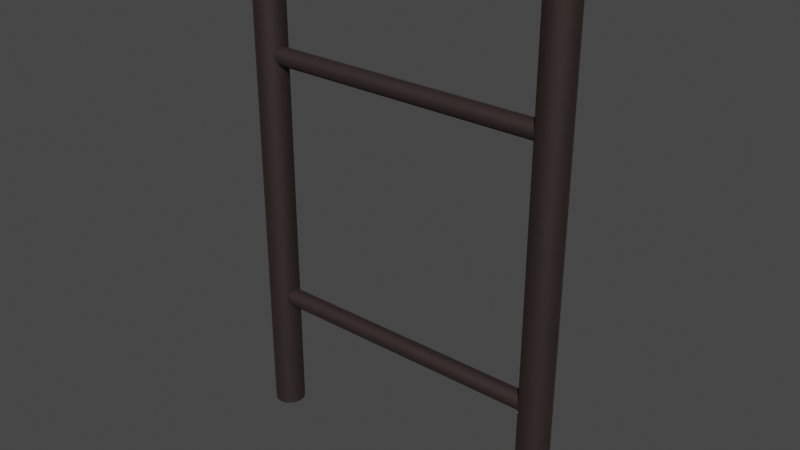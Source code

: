 # Source: ladder.blend  (saved by Blender 3.6.11; exported with 4.5.12 LTS)
import bpy
from mathutils import Matrix  # noqa: F401  (used for matrix-valued properties, if any)

bpy.ops.wm.read_factory_settings(use_empty=True)
scene = bpy.context.scene
scene.name = 'Scene'

# ---- collections
col_collection = bpy.data.collections.new('Collection'); scene.collection.children.link(col_collection)

# ---- materials (node trees are filled in below, after node groups)
mat_material = bpy.data.materials.new('Material')
mat_material.use_transparent_shadow = False

# ---- material node trees
mat_material.use_nodes = True; mat_material.node_tree.nodes.clear()
_N = mat_material.node_tree.nodes; _L = mat_material.node_tree.links
n0 = _N.new('ShaderNodeBsdfPrincipled'); n0.name = 'Principled BSDF'; n0.location = (10, 300)
n0.distribution = 'GGX'
n0.subsurface_method = 'RANDOM_WALK_SKIN'
n0.inputs[0].default_value = (0.09084, 0.06778, 0.0635, 1.0)
n0.inputs[1].default_value = 1.0
n0.inputs[2].default_value = 0.764
n0.inputs[3].default_value = 1.45
n0.inputs[27].default_value = (0.0, 0.0, 0.0, 1.0)
n0.inputs[28].default_value = 1.0
n1 = _N.new('ShaderNodeOutputMaterial'); n1.name = 'Material Output'; n1.location = (300, 300)
_L.new(n0.outputs[0], n1.inputs[0])
n1.is_active_output = True

# ---- world
world_world = bpy.data.worlds.new('World'); scene.world = world_world
world_world.use_nodes = True; world_world.node_tree.nodes.clear()
_N = world_world.node_tree.nodes; _L = world_world.node_tree.links
n0 = _N.new('ShaderNodeOutputWorld'); n0.name = 'World Output'; n0.location = (300, 300)
n1 = _N.new('ShaderNodeBackground'); n1.name = 'Background'; n1.location = (10, 300)
n1.inputs[0].default_value = (0.05088, 0.05088, 0.05088, 1.0)
_L.new(n1.outputs[0], n0.inputs[0])
n0.is_active_output = True
world_world.color = (0.05088, 0.05088, 0.05088)
world_world.use_sun_shadow = False
world_world.sun_shadow_jitter_overblur = 0.0

# ---- meshes
me_cylinder = bpy.data.meshes.new('Cylinder')
me_cylinder.from_pydata([(-0.3, -0.07, -4.47e-08), (-0.3, -0.07, 1.0), (-0.2941, -0.07058, -4.47e-08), (-0.2941, -0.07058, 1.0), (-0.2885, -0.07228, -4.47e-08), (-0.2885, -0.07228, 1.0), (-0.2833, -0.07506, -4.47e-08), (-0.2833, -0.07506, 1.0), (-0.2788, -0.07879, -4.47e-08), (-0.2788, -0.07879, 1.0), (-0.2751, -0.08333, -4.47e-08), (-0.2751, -0.08333, 1.0), (-0.2723, -0.08852, -4.47e-08), (-0.2723, -0.08852, 1.0), (-0.2706, -0.09415, -4.47e-08), (-0.2706, -0.09415, 1.0), (-0.27, -0.1, -4.47e-08), (-0.27, -0.1, 1.0), (-0.2706, -0.1059, -4.47e-08), (-0.2706, -0.1059, 1.0), (-0.2723, -0.1115, -4.47e-08), (-0.2723, -0.1115, 1.0), (-0.2751, -0.1167, -4.47e-08), (-0.2751, -0.1167, 1.0), (-0.2788, -0.1212, -4.47e-08), (-0.2788, -0.1212, 1.0), (-0.2833, -0.1249, -4.47e-08), (-0.2833, -0.1249, 1.0), (-0.2885, -0.1277, -4.47e-08), (-0.2885, -0.1277, 1.0), (-0.2941, -0.1294, -4.47e-08), (-0.2941, -0.1294, 1.0), (-0.3, -0.13, -4.47e-08), (-0.3, -0.13, 1.0), (-0.3059, -0.1294, -4.47e-08), (-0.3059, -0.1294, 1.0), (-0.3115, -0.1277, -4.47e-08), (-0.3115, -0.1277, 1.0), (-0.3167, -0.1249, -4.47e-08), (-0.3167, -0.1249, 1.0), (-0.3212, -0.1212, -4.47e-08), (-0.3212, -0.1212, 1.0), (-0.3249, -0.1167, -4.47e-08), (-0.3249, -0.1167, 1.0), (-0.3277, -0.1115, -4.47e-08), (-0.3277, -0.1115, 1.0), (-0.3294, -0.1059, -4.47e-08), (-0.3294, -0.1059, 1.0), (-0.33, -0.1, -4.47e-08), (-0.33, -0.1, 1.0), (-0.3294, -0.09415, -4.47e-08), (-0.3294, -0.09415, 1.0), (-0.3277, -0.08852, -4.47e-08), (-0.3277, -0.08852, 1.0), (-0.3249, -0.08333, -4.47e-08), (-0.3249, -0.08333, 1.0), (-0.3212, -0.07879, -4.47e-08), (-0.3212, -0.07879, 1.0), (-0.3167, -0.07506, -4.47e-08), (-0.3167, -0.07506, 1.0), (-0.3115, -0.07228, -4.47e-08), (-0.3115, -0.07228, 1.0), (-0.3059, -0.07058, -4.47e-08), (-0.3059, -0.07058, 1.0), (0.3, -0.07, -4.47e-08), (0.3, -0.07, 1.0), (0.3059, -0.07058, -4.47e-08), (0.3059, -0.07058, 1.0), (0.3115, -0.07228, -4.47e-08), (0.3115, -0.07228, 1.0), (0.3167, -0.07506, -4.47e-08), (0.3167, -0.07506, 1.0), (0.3212, -0.07879, -4.47e-08), (0.3212, -0.07879, 1.0), (0.3249, -0.08333, -4.47e-08), (0.3249, -0.08333, 1.0), (0.3277, -0.08852, -4.47e-08), (0.3277, -0.08852, 1.0), (0.3294, -0.09415, -4.47e-08), (0.3294, -0.09415, 1.0), (0.33, -0.1, -4.47e-08), (0.33, -0.1, 1.0), (0.3294, -0.1059, -4.47e-08), (0.3294, -0.1059, 1.0), (0.3277, -0.1115, -4.47e-08), (0.3277, -0.1115, 1.0), (0.3249, -0.1167, -4.47e-08), (0.3249, -0.1167, 1.0), (0.3212, -0.1212, -4.47e-08), (0.3212, -0.1212, 1.0), (0.3167, -0.1249, -4.47e-08), (0.3167, -0.1249, 1.0), (0.3115, -0.1277, -4.47e-08), (0.3115, -0.1277, 1.0), (0.3059, -0.1294, -4.47e-08), (0.3059, -0.1294, 1.0), (0.3, -0.13, -4.47e-08), (0.3, -0.13, 1.0), (0.2941, -0.1294, -4.47e-08), (0.2941, -0.1294, 1.0), (0.2885, -0.1277, -4.47e-08), (0.2885, -0.1277, 1.0), (0.2833, -0.1249, -4.47e-08), (0.2833, -0.1249, 1.0), (0.2788, -0.1212, -4.47e-08), (0.2788, -0.1212, 1.0), (0.2751, -0.1167, -4.47e-08), (0.2751, -0.1167, 1.0), (0.2723, -0.1115, -4.47e-08), (0.2723, -0.1115, 1.0), (0.2706, -0.1059, -4.47e-08), (0.2706, -0.1059, 1.0), (0.27, -0.1, -4.47e-08), (0.27, -0.1, 1.0), (0.2706, -0.09415, -4.47e-08), (0.2706, -0.09415, 1.0), (0.2723, -0.08852, -4.47e-08), (0.2723, -0.08852, 1.0), (0.2751, -0.08333, -4.47e-08), (0.2751, -0.08333, 1.0), (0.2788, -0.07879, -4.47e-08), (0.2788, -0.07879, 1.0), (0.2833, -0.07506, -4.47e-08), (0.2833, -0.07506, 1.0), (0.2885, -0.07228, -4.47e-08), (0.2885, -0.07228, 1.0), (0.2941, -0.07058, -4.47e-08), (0.2941, -0.07058, 1.0), (-0.3, -0.0825, 0.75), (0.3, -0.0825, 0.75), (-0.3, -0.08284, 0.7466), (0.3, -0.08284, 0.7466), (-0.3, -0.08383, 0.7433), (0.3, -0.08383, 0.7433), (-0.3, -0.08545, 0.7403), (0.3, -0.08545, 0.7403), (-0.3, -0.08763, 0.7376), (0.3, -0.08763, 0.7376), (-0.3, -0.09028, 0.7354), (0.3, -0.09028, 0.7354), (-0.3, -0.0933, 0.7338), (0.3, -0.0933, 0.7338), (-0.3, -0.09659, 0.7328), (0.3, -0.09659, 0.7328), (-0.3, -0.1, 0.7325), (0.3, -0.1, 0.7325), (-0.3, -0.1034, 0.7328), (0.3, -0.1034, 0.7328), (-0.3, -0.1067, 0.7338), (0.3, -0.1067, 0.7338), (-0.3, -0.1097, 0.7354), (0.3, -0.1097, 0.7354), (-0.3, -0.1124, 0.7376), (0.3, -0.1124, 0.7376), (-0.3, -0.1146, 0.7403), (0.3, -0.1146, 0.7403), (-0.3, -0.1162, 0.7433), (0.3, -0.1162, 0.7433), (-0.3, -0.1172, 0.7466), (0.3, -0.1172, 0.7466), (-0.3, -0.1175, 0.75), (0.3, -0.1175, 0.75), (-0.3, -0.1172, 0.7534), (0.3, -0.1172, 0.7534), (-0.3, -0.1162, 0.7567), (0.3, -0.1162, 0.7567), (-0.3, -0.1146, 0.7597), (0.3, -0.1146, 0.7597), (-0.3, -0.1124, 0.7624), (0.3, -0.1124, 0.7624), (-0.3, -0.1097, 0.7646), (0.3, -0.1097, 0.7646), (-0.3, -0.1067, 0.7662), (0.3, -0.1067, 0.7662), (-0.3, -0.1034, 0.7672), (0.3, -0.1034, 0.7672), (-0.3, -0.1, 0.7675), (0.3, -0.1, 0.7675), (-0.3, -0.09659, 0.7672), (0.3, -0.09659, 0.7672), (-0.3, -0.0933, 0.7662), (0.3, -0.0933, 0.7662), (-0.3, -0.09028, 0.7646), (0.3, -0.09028, 0.7646), (-0.3, -0.08763, 0.7624), (0.3, -0.08763, 0.7624), (-0.3, -0.08545, 0.7597), (0.3, -0.08545, 0.7597), (-0.3, -0.08383, 0.7567), (0.3, -0.08383, 0.7567), (-0.3, -0.08284, 0.7534), (0.3, -0.08284, 0.7534), (-0.3, -0.0825, 0.25), (0.3, -0.0825, 0.25), (-0.3, -0.08284, 0.2466), (0.3, -0.08284, 0.2466), (-0.3, -0.08383, 0.2433), (0.3, -0.08383, 0.2433), (-0.3, -0.08545, 0.2403), (0.3, -0.08545, 0.2403), (-0.3, -0.08763, 0.2376), (0.3, -0.08763, 0.2376), (-0.3, -0.09028, 0.2354), (0.3, -0.09028, 0.2354), (-0.3, -0.0933, 0.2338), (0.3, -0.0933, 0.2338), (-0.3, -0.09659, 0.2328), (0.3, -0.09659, 0.2328), (-0.3, -0.1, 0.2325), (0.3, -0.1, 0.2325), (-0.3, -0.1034, 0.2328), (0.3, -0.1034, 0.2328), (-0.3, -0.1067, 0.2338), (0.3, -0.1067, 0.2338), (-0.3, -0.1097, 0.2354), (0.3, -0.1097, 0.2354), (-0.3, -0.1124, 0.2376), (0.3, -0.1124, 0.2376), (-0.3, -0.1146, 0.2403), (0.3, -0.1146, 0.2403), (-0.3, -0.1162, 0.2433), (0.3, -0.1162, 0.2433), (-0.3, -0.1172, 0.2466), (0.3, -0.1172, 0.2466), (-0.3, -0.1175, 0.25), (0.3, -0.1175, 0.25), (-0.3, -0.1172, 0.2534), (0.3, -0.1172, 0.2534), (-0.3, -0.1162, 0.2567), (0.3, -0.1162, 0.2567), (-0.3, -0.1146, 0.2597), (0.3, -0.1146, 0.2597), (-0.3, -0.1124, 0.2624), (0.3, -0.1124, 0.2624), (-0.3, -0.1097, 0.2646), (0.3, -0.1097, 0.2646), (-0.3, -0.1067, 0.2662), (0.3, -0.1067, 0.2662), (-0.3, -0.1034, 0.2672), (0.3, -0.1034, 0.2672), (-0.3, -0.1, 0.2675), (0.3, -0.1, 0.2675), (-0.3, -0.09659, 0.2672), (0.3, -0.09659, 0.2672), (-0.3, -0.0933, 0.2662), (0.3, -0.0933, 0.2662), (-0.3, -0.09028, 0.2646), (0.3, -0.09028, 0.2646), (-0.3, -0.08763, 0.2624), (0.3, -0.08763, 0.2624), (-0.3, -0.08545, 0.2597), (0.3, -0.08545, 0.2597), (-0.3, -0.08383, 0.2567), (0.3, -0.08383, 0.2567), (-0.3, -0.08284, 0.2534), (0.3, -0.08284, 0.2534)], [], [(0, 1, 3, 2), (2, 3, 5, 4), (4, 5, 7, 6), (6, 7, 9, 8), (8, 9, 11, 10), (10, 11, 13, 12), (12, 13, 15, 14), (14, 15, 17, 16), (16, 17, 19, 18), (18, 19, 21, 20), (20, 21, 23, 22), (22, 23, 25, 24), (24, 25, 27, 26), (26, 27, 29, 28), (28, 29, 31, 30), (30, 31, 33, 32), (32, 33, 35, 34), (34, 35, 37, 36), (36, 37, 39, 38), (38, 39, 41, 40), (40, 41, 43, 42), (42, 43, 45, 44), (44, 45, 47, 46), (46, 47, 49, 48), (48, 49, 51, 50), (50, 51, 53, 52), (52, 53, 55, 54), (54, 55, 57, 56), (56, 57, 59, 58), (58, 59, 61, 60), (60, 61, 63, 62), (62, 63, 1, 0), (64, 65, 67, 66), (66, 67, 69, 68), (68, 69, 71, 70), (70, 71, 73, 72), (72, 73, 75, 74), (74, 75, 77, 76), (76, 77, 79, 78), (78, 79, 81, 80), (80, 81, 83, 82), (82, 83, 85, 84), (84, 85, 87, 86), (86, 87, 89, 88), (88, 89, 91, 90), (90, 91, 93, 92), (92, 93, 95, 94), (94, 95, 97, 96), (96, 97, 99, 98), (98, 99, 101, 100), (100, 101, 103, 102), (102, 103, 105, 104), (104, 105, 107, 106), (106, 107, 109, 108), (108, 109, 111, 110), (110, 111, 113, 112), (112, 113, 115, 114), (114, 115, 117, 116), (116, 117, 119, 118), (118, 119, 121, 120), (120, 121, 123, 122), (122, 123, 125, 124), (124, 125, 127, 126), (126, 127, 65, 64), (128, 129, 131, 130), (130, 131, 133, 132), (132, 133, 135, 134), (134, 135, 137, 136), (136, 137, 139, 138), (138, 139, 141, 140), (140, 141, 143, 142), (142, 143, 145, 144), (144, 145, 147, 146), (146, 147, 149, 148), (148, 149, 151, 150), (150, 151, 153, 152), (152, 153, 155, 154), (154, 155, 157, 156), (156, 157, 159, 158), (158, 159, 161, 160), (160, 161, 163, 162), (162, 163, 165, 164), (164, 165, 167, 166), (166, 167, 169, 168), (168, 169, 171, 170), (170, 171, 173, 172), (172, 173, 175, 174), (174, 175, 177, 176), (176, 177, 179, 178), (178, 179, 181, 180), (180, 181, 183, 182), (182, 183, 185, 184), (184, 185, 187, 186), (186, 187, 189, 188), (188, 189, 191, 190), (190, 191, 129, 128), (192, 193, 195, 194), (194, 195, 197, 196), (196, 197, 199, 198), (198, 199, 201, 200), (200, 201, 203, 202), (202, 203, 205, 204), (204, 205, 207, 206), (206, 207, 209, 208), (208, 209, 211, 210), (210, 211, 213, 212), (212, 213, 215, 214), (214, 215, 217, 216), (216, 217, 219, 218), (218, 219, 221, 220), (220, 221, 223, 222), (222, 223, 225, 224), (224, 225, 227, 226), (226, 227, 229, 228), (228, 229, 231, 230), (230, 231, 233, 232), (232, 233, 235, 234), (234, 235, 237, 236), (236, 237, 239, 238), (238, 239, 241, 240), (240, 241, 243, 242), (242, 243, 245, 244), (244, 245, 247, 246), (246, 247, 249, 248), (248, 249, 251, 250), (250, 251, 253, 252), (252, 253, 255, 254), (254, 255, 193, 192)])
me_cylinder.polygons.foreach_set('use_smooth', [True] * 128)
_uv = me_cylinder.uv_layers.new(name='UVMap')
_uv.uv.foreach_set('vector', [1.0, 0.5, 1.0, 1.0, 0.9688, 1.0, 0.9688, 0.5, 0.9688, 0.5, 0.9688, 1.0, 0.9375, 1.0, 0.9375, 0.5, 0.9375, 0.5, 0.9375, 1.0, 0.9062, 1.0, 0.9062, 0.5, 0.9062, 0.5, 0.9062, 1.0, 0.875, 1.0, 0.875, 0.5, 0.875, 0.5, 0.875, 1.0, 0.8438, 1.0, 0.8438, 0.5, 0.8438, 0.5, 0.8438, 1.0, 0.8125, 1.0, 0.8125, 0.5, 0.8125, 0.5, 0.8125, 1.0, 0.7812, 1.0, 0.7812, 0.5, 0.7812, 0.5, 0.7812, 1.0, 0.75, 1.0, 0.75, 0.5, 0.75, 0.5, 0.75, 1.0, 0.7188, 1.0, 0.7188, 0.5, 0.7188, 0.5, 0.7188, 1.0, 0.6875, 1.0, 0.6875, 0.5, 0.6875, 0.5, 0.6875, 1.0, 0.6562, 1.0, 0.6562, 0.5, 0.6562, 0.5, 0.6562, 1.0, 0.625, 1.0, 0.625, 0.5, 0.625, 0.5, 0.625, 1.0, 0.5938, 1.0, 0.5938, 0.5, 0.5938, 0.5, 0.5938, 1.0, 0.5625, 1.0, 0.5625, 0.5, 0.5625, 0.5, 0.5625, 1.0, 0.5312, 1.0, 0.5312, 0.5, 0.5312, 0.5, 0.5312, 1.0, 0.5, 1.0, 0.5, 0.5, 0.5, 0.5, 0.5, 1.0, 0.4688, 1.0, 0.4688, 0.5, 0.4688, 0.5, 0.4688, 1.0, 0.4375, 1.0, 0.4375, 0.5, 0.4375, 0.5, 0.4375, 1.0, 0.4062, 1.0, 0.4062, 0.5, 0.4062, 0.5, 0.4062, 1.0, 0.375, 1.0, 0.375, 0.5, 0.375, 0.5, 0.375, 1.0, 0.3438, 1.0, 0.3438, 0.5, 0.3438, 0.5, 0.3438, 1.0, 0.3125, 1.0, 0.3125, 0.5, 0.3125, 0.5, 0.3125, 1.0, 0.2812, 1.0, 0.2812, 0.5, 0.2812, 0.5, 0.2812, 1.0, 0.25, 1.0, 0.25, 0.5, 0.25, 0.5, 0.25, 1.0, 0.2188, 1.0, 0.2188, 0.5, 0.2188, 0.5, 0.2188, 1.0, 0.1875, 1.0, 0.1875, 0.5, 0.1875, 0.5, 0.1875, 1.0, 0.1562, 1.0, 0.1562, 0.5, 0.1562, 0.5, 0.1562, 1.0, 0.125, 1.0, 0.125, 0.5, 0.125, 0.5, 0.125, 1.0, 0.09375, 1.0, 0.09375, 0.5, 0.09375, 0.5, 0.09375, 1.0, 0.0625, 1.0, 0.0625, 0.5, 0.0625, 0.5, 0.0625, 1.0, 0.03125, 1.0, 0.03125, 0.5, 0.03125, 0.5, 0.03125, 1.0, 0.0, 1.0, 0.0, 0.5, 1.0, 0.5, 1.0, 1.0, 0.9688, 1.0, 0.9688, 0.5, 0.9688, 0.5, 0.9688, 1.0, 0.9375, 1.0, 0.9375, 0.5, 0.9375, 0.5, 0.9375, 1.0, 0.9062, 1.0, 0.9062, 0.5, 0.9062, 0.5, 0.9062, 1.0, 0.875, 1.0, 0.875, 0.5, 0.875, 0.5, 0.875, 1.0, 0.8438, 1.0, 0.8438, 0.5, 0.8438, 0.5, 0.8438, 1.0, 0.8125, 1.0, 0.8125, 0.5, 0.8125, 0.5, 0.8125, 1.0, 0.7812, 1.0, 0.7812, 0.5, 0.7812, 0.5, 0.7812, 1.0, 0.75, 1.0, 0.75, 0.5, 0.75, 0.5, 0.75, 1.0, 0.7188, 1.0, 0.7188, 0.5, 0.7188, 0.5, 0.7188, 1.0, 0.6875, 1.0, 0.6875, 0.5, 0.6875, 0.5, 0.6875, 1.0, 0.6562, 1.0, 0.6562, 0.5, 0.6562, 0.5, 0.6562, 1.0, 0.625, 1.0, 0.625, 0.5, 0.625, 0.5, 0.625, 1.0, 0.5938, 1.0, 0.5938, 0.5, 0.5938, 0.5, 0.5938, 1.0, 0.5625, 1.0, 0.5625, 0.5, 0.5625, 0.5, 0.5625, 1.0, 0.5312, 1.0, 0.5312, 0.5, 0.5312, 0.5, 0.5312, 1.0, 0.5, 1.0, 0.5, 0.5, 0.5, 0.5, 0.5, 1.0, 0.4688, 1.0, 0.4688, 0.5, 0.4688, 0.5, 0.4688, 1.0, 0.4375, 1.0, 0.4375, 0.5, 0.4375, 0.5, 0.4375, 1.0, 0.4062, 1.0, 0.4062, 0.5, 0.4062, 0.5, 0.4062, 1.0, 0.375, 1.0, 0.375, 0.5, 0.375, 0.5, 0.375, 1.0, 0.3438, 1.0, 0.3438, 0.5, 0.3438, 0.5, 0.3438, 1.0, 0.3125, 1.0, 0.3125, 0.5, 0.3125, 0.5, 0.3125, 1.0, 0.2812, 1.0, 0.2812, 0.5, 0.2812, 0.5, 0.2812, 1.0, 0.25, 1.0, 0.25, 0.5, 0.25, 0.5, 0.25, 1.0, 0.2188, 1.0, 0.2188, 0.5, 0.2188, 0.5, 0.2188, 1.0, 0.1875, 1.0, 0.1875, 0.5, 0.1875, 0.5, 0.1875, 1.0, 0.1562, 1.0, 0.1562, 0.5, 0.1562, 0.5, 0.1562, 1.0, 0.125, 1.0, 0.125, 0.5, 0.125, 0.5, 0.125, 1.0, 0.09375, 1.0, 0.09375, 0.5, 0.09375, 0.5, 0.09375, 1.0, 0.0625, 1.0, 0.0625, 0.5, 0.0625, 0.5, 0.0625, 1.0, 0.03125, 1.0, 0.03125, 0.5, 0.03125, 0.5, 0.03125, 1.0, 0.0, 1.0, 0.0, 0.5, 1.0, 0.5, 1.0, 1.0, 0.9688, 1.0, 0.9688, 0.5, 0.9688, 0.5, 0.9688, 1.0, 0.9375, 1.0, 0.9375, 0.5, 0.9375, 0.5, 0.9375, 1.0, 0.9062, 1.0, 0.9062, 0.5, 0.9062, 0.5, 0.9062, 1.0, 0.875, 1.0, 0.875, 0.5, 0.875, 0.5, 0.875, 1.0, 0.8438, 1.0, 0.8438, 0.5, 0.8438, 0.5, 0.8438, 1.0, 0.8125, 1.0, 0.8125, 0.5, 0.8125, 0.5, 0.8125, 1.0, 0.7812, 1.0, 0.7812, 0.5, 0.7812, 0.5, 0.7812, 1.0, 0.75, 1.0, 0.75, 0.5, 0.75, 0.5, 0.75, 1.0, 0.7188, 1.0, 0.7188, 0.5, 0.7188, 0.5, 0.7188, 1.0, 0.6875, 1.0, 0.6875, 0.5, 0.6875, 0.5, 0.6875, 1.0, 0.6562, 1.0, 0.6562, 0.5, 0.6562, 0.5, 0.6562, 1.0, 0.625, 1.0, 0.625, 0.5, 0.625, 0.5, 0.625, 1.0, 0.5938, 1.0, 0.5938, 0.5, 0.5938, 0.5, 0.5938, 1.0, 0.5625, 1.0, 0.5625, 0.5, 0.5625, 0.5, 0.5625, 1.0, 0.5312, 1.0, 0.5312, 0.5, 0.5312, 0.5, 0.5312, 1.0, 0.5, 1.0, 0.5, 0.5, 0.5, 0.5, 0.5, 1.0, 0.4688, 1.0, 0.4688, 0.5, 0.4688, 0.5, 0.4688, 1.0, 0.4375, 1.0, 0.4375, 0.5, 0.4375, 0.5, 0.4375, 1.0, 0.4062, 1.0, 0.4062, 0.5, 0.4062, 0.5, 0.4062, 1.0, 0.375, 1.0, 0.375, 0.5, 0.375, 0.5, 0.375, 1.0, 0.3438, 1.0, 0.3438, 0.5, 0.3438, 0.5, 0.3438, 1.0, 0.3125, 1.0, 0.3125, 0.5, 0.3125, 0.5, 0.3125, 1.0, 0.2812, 1.0, 0.2812, 0.5, 0.2812, 0.5, 0.2812, 1.0, 0.25, 1.0, 0.25, 0.5, 0.25, 0.5, 0.25, 1.0, 0.2188, 1.0, 0.2188, 0.5, 0.2188, 0.5, 0.2188, 1.0, 0.1875, 1.0, 0.1875, 0.5, 0.1875, 0.5, 0.1875, 1.0, 0.1562, 1.0, 0.1562, 0.5, 0.1562, 0.5, 0.1562, 1.0, 0.125, 1.0, 0.125, 0.5, 0.125, 0.5, 0.125, 1.0, 0.09375, 1.0, 0.09375, 0.5, 0.09375, 0.5, 0.09375, 1.0, 0.0625, 1.0, 0.0625, 0.5, 0.0625, 0.5, 0.0625, 1.0, 0.03125, 1.0, 0.03125, 0.5, 0.03125, 0.5, 0.03125, 1.0, 0.0, 1.0, 0.0, 0.5, 1.0, 0.5, 1.0, 1.0, 0.9688, 1.0, 0.9688, 0.5, 0.9688, 0.5, 0.9688, 1.0, 0.9375, 1.0, 0.9375, 0.5, 0.9375, 0.5, 0.9375, 1.0, 0.9062, 1.0, 0.9062, 0.5, 0.9062, 0.5, 0.9062, 1.0, 0.875, 1.0, 0.875, 0.5, 0.875, 0.5, 0.875, 1.0, 0.8438, 1.0, 0.8438, 0.5, 0.8438, 0.5, 0.8438, 1.0, 0.8125, 1.0, 0.8125, 0.5, 0.8125, 0.5, 0.8125, 1.0, 0.7812, 1.0, 0.7812, 0.5, 0.7812, 0.5, 0.7812, 1.0, 0.75, 1.0, 0.75, 0.5, 0.75, 0.5, 0.75, 1.0, 0.7188, 1.0, 0.7188, 0.5, 0.7188, 0.5, 0.7188, 1.0, 0.6875, 1.0, 0.6875, 0.5, 0.6875, 0.5, 0.6875, 1.0, 0.6562, 1.0, 0.6562, 0.5, 0.6562, 0.5, 0.6562, 1.0, 0.625, 1.0, 0.625, 0.5, 0.625, 0.5, 0.625, 1.0, 0.5938, 1.0, 0.5938, 0.5, 0.5938, 0.5, 0.5938, 1.0, 0.5625, 1.0, 0.5625, 0.5, 0.5625, 0.5, 0.5625, 1.0, 0.5312, 1.0, 0.5312, 0.5, 0.5312, 0.5, 0.5312, 1.0, 0.5, 1.0, 0.5, 0.5, 0.5, 0.5, 0.5, 1.0, 0.4688, 1.0, 0.4688, 0.5, 0.4688, 0.5, 0.4688, 1.0, 0.4375, 1.0, 0.4375, 0.5, 0.4375, 0.5, 0.4375, 1.0, 0.4062, 1.0, 0.4062, 0.5, 0.4062, 0.5, 0.4062, 1.0, 0.375, 1.0, 0.375, 0.5, 0.375, 0.5, 0.375, 1.0, 0.3438, 1.0, 0.3438, 0.5, 0.3438, 0.5, 0.3438, 1.0, 0.3125, 1.0, 0.3125, 0.5, 0.3125, 0.5, 0.3125, 1.0, 0.2812, 1.0, 0.2812, 0.5, 0.2812, 0.5, 0.2812, 1.0, 0.25, 1.0, 0.25, 0.5, 0.25, 0.5, 0.25, 1.0, 0.2188, 1.0, 0.2188, 0.5, 0.2188, 0.5, 0.2188, 1.0, 0.1875, 1.0, 0.1875, 0.5, 0.1875, 0.5, 0.1875, 1.0, 0.1562, 1.0, 0.1562, 0.5, 0.1562, 0.5, 0.1562, 1.0, 0.125, 1.0, 0.125, 0.5, 0.125, 0.5, 0.125, 1.0, 0.09375, 1.0, 0.09375, 0.5, 0.09375, 0.5, 0.09375, 1.0, 0.0625, 1.0, 0.0625, 0.5, 0.0625, 0.5, 0.0625, 1.0, 0.03125, 1.0, 0.03125, 0.5, 0.03125, 0.5, 0.03125, 1.0, 0.0, 1.0, 0.0, 0.5])
me_cylinder.materials.append(mat_material)
me_cylinder.update()

# ---- objects
ob_cylinder = bpy.data.objects.new('Cylinder', me_cylinder)

# ---- transforms, parenting, visibility, modifiers, constraints
ob_cylinder.location = (0.0, 0.0, 0.0)

# ---- collection membership
col_collection.objects.link(ob_cylinder)

# ---- scene / render settings (as saved in the file)
scene.frame_start = 1; scene.frame_end = 24; scene.frame_set(0)
scene.render.engine = 'BLENDER_EEVEE_NEXT'
scene.cycles.sampling_pattern = 'TABULATED_SOBOL'
scene.view_settings.view_transform = 'Filmic'
bpy.context.view_layer.update()

# ---- added for rendering (the .blend has no active camera and no usable light): camera, sun
cam_auto = bpy.data.cameras.new('AutoCamera')
cam_auto.lens = 50.0
cam_auto.sensor_width = 36.0
cam_auto.clip_end = 1000.0
ob_auto_camera = bpy.data.objects.new('AutoCamera', cam_auto)
scene.collection.objects.link(ob_auto_camera)
ob_auto_camera.location = (1.10996, -1.43195, 1.38797)
ob_auto_camera.rotation_euler = (1.09748, -7.21219e-08, 0.694738)
scene.camera = ob_auto_camera
light_auto_sun = bpy.data.lights.new('AutoSun', 'SUN')
light_auto_sun.energy = 3.0
light_auto_sun.angle = 0.0523599
ob_auto_sun = bpy.data.objects.new('AutoSun', light_auto_sun)
scene.collection.objects.link(ob_auto_sun)
ob_auto_sun.rotation_euler = (0.872665, 0.174533, 0.523599)
bpy.context.view_layer.update()

